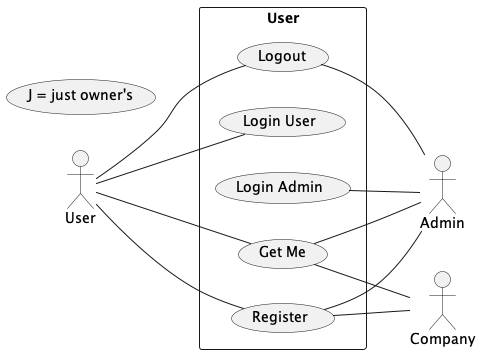

The diagram above was rendered by PlantUML. Its source (embedded in the PNG):
@startuml User

left to right direction
    actor "User" as users
    rectangle "User" as user {
        usecase "Register" as register
        usecase "Login User" as loginUser
        usecase "Login Admin" as loginAdmin
        usecase "Get Me" as getMe
        usecase "Logout" as logout
    }

    actor "Company" as Company
    actor "Admin" as admin

    (J = just owner's)

    users -- register
    users -- loginUser
    users -- getMe
    users -- logout

    register -- Company
    getMe -- Company

    register -- admin
    loginAdmin -- admin
    getMe -- admin
    logout -- admin



@enduml